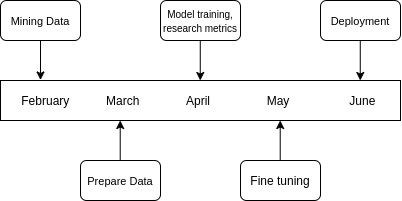

The diagram above was exported from draw.io. Its source (the exported page's mxGraphModel, read from the mxfile embedded in the PNG):
<mxGraphModel dx="563" dy="341" grid="1" gridSize="10" guides="1" tooltips="1" connect="1" arrows="1" fold="1" page="1" pageScale="1" pageWidth="827" pageHeight="1169" math="0" shadow="0">
  <root>
    <mxCell id="0" />
    <mxCell id="1" parent="0" />
    <mxCell id="TJ97IHLI00UJlSwTf05y-1" value="" style="rounded=1;whiteSpace=wrap;html=1;" parent="1" vertex="1">
      <mxGeometry x="240" y="80" width="80" height="40" as="geometry" />
    </mxCell>
    <mxCell id="TJ97IHLI00UJlSwTf05y-2" value="" style="rounded=0;whiteSpace=wrap;html=1;" parent="1" vertex="1">
      <mxGeometry x="240" y="160" width="400" height="40" as="geometry" />
    </mxCell>
    <mxCell id="TJ97IHLI00UJlSwTf05y-3" value="February&amp;nbsp; &amp;nbsp; &amp;nbsp; &amp;nbsp; &amp;nbsp; &amp;nbsp;March&amp;nbsp; &amp;nbsp; &amp;nbsp; &amp;nbsp; &amp;nbsp; &amp;nbsp; &amp;nbsp; April&amp;nbsp; &amp;nbsp; &amp;nbsp; &amp;nbsp; &amp;nbsp; &amp;nbsp; &amp;nbsp; &amp;nbsp; &amp;nbsp;May&amp;nbsp; &amp;nbsp; &amp;nbsp; &amp;nbsp; &amp;nbsp; &amp;nbsp; &amp;nbsp; &amp;nbsp; &amp;nbsp; June&amp;nbsp;" style="text;html=1;strokeColor=none;fillColor=none;align=center;verticalAlign=middle;whiteSpace=wrap;rounded=0;" parent="1" vertex="1">
      <mxGeometry x="250" y="170" width="380" height="20" as="geometry" />
    </mxCell>
    <mxCell id="TJ97IHLI00UJlSwTf05y-4" value="" style="endArrow=classic;html=1;exitX=0.5;exitY=1;exitDx=0;exitDy=0;entryX=0.1;entryY=-0.013;entryDx=0;entryDy=0;entryPerimeter=0;" parent="1" source="TJ97IHLI00UJlSwTf05y-1" target="TJ97IHLI00UJlSwTf05y-2" edge="1">
      <mxGeometry width="50" height="50" relative="1" as="geometry">
        <mxPoint x="340" y="110" as="sourcePoint" />
        <mxPoint x="280" y="160" as="targetPoint" />
      </mxGeometry>
    </mxCell>
    <mxCell id="TJ97IHLI00UJlSwTf05y-12" value="" style="endArrow=classic;html=1;exitX=0.5;exitY=1;exitDx=0;exitDy=0;entryX=0.1;entryY=-0.013;entryDx=0;entryDy=0;entryPerimeter=0;" parent="1" edge="1">
      <mxGeometry width="50" height="50" relative="1" as="geometry">
        <mxPoint x="439.76" y="120.52000000000001" as="sourcePoint" />
        <mxPoint x="439.76" y="159.99999999999997" as="targetPoint" />
      </mxGeometry>
    </mxCell>
    <mxCell id="TJ97IHLI00UJlSwTf05y-13" value="" style="endArrow=classic;html=1;exitX=0.5;exitY=1;exitDx=0;exitDy=0;entryX=0.1;entryY=-0.013;entryDx=0;entryDy=0;entryPerimeter=0;" parent="1" edge="1">
      <mxGeometry width="50" height="50" relative="1" as="geometry">
        <mxPoint x="599.76" y="120.52000000000001" as="sourcePoint" />
        <mxPoint x="599.76" y="159.99999999999997" as="targetPoint" />
      </mxGeometry>
    </mxCell>
    <mxCell id="TJ97IHLI00UJlSwTf05y-16" value="" style="endArrow=classic;html=1;" parent="1" edge="1">
      <mxGeometry width="50" height="50" relative="1" as="geometry">
        <mxPoint x="359.71000000000004" y="240" as="sourcePoint" />
        <mxPoint x="359.71000000000004" y="200" as="targetPoint" />
      </mxGeometry>
    </mxCell>
    <mxCell id="TJ97IHLI00UJlSwTf05y-17" value="" style="endArrow=classic;html=1;" parent="1" edge="1">
      <mxGeometry width="50" height="50" relative="1" as="geometry">
        <mxPoint x="519.71" y="240" as="sourcePoint" />
        <mxPoint x="519.71" y="200" as="targetPoint" />
      </mxGeometry>
    </mxCell>
    <mxCell id="TJ97IHLI00UJlSwTf05y-18" value="&lt;span style=&quot;font-size: 11px&quot;&gt;Mining Data&lt;/span&gt;" style="text;html=1;strokeColor=none;fillColor=none;align=center;verticalAlign=middle;whiteSpace=wrap;rounded=0;" parent="1" vertex="1">
      <mxGeometry x="240" y="80" width="80" height="40" as="geometry" />
    </mxCell>
    <mxCell id="TJ97IHLI00UJlSwTf05y-23" value="" style="rounded=1;whiteSpace=wrap;html=1;" parent="1" vertex="1">
      <mxGeometry x="400" y="80" width="80" height="40" as="geometry" />
    </mxCell>
    <mxCell id="TJ97IHLI00UJlSwTf05y-24" value="&lt;div&gt;&lt;font style=&quot;font-size: 10px&quot;&gt;Model training,&lt;/font&gt;&lt;/div&gt;&lt;div&gt;&lt;font style=&quot;font-size: 10px&quot;&gt;research metrics&lt;/font&gt;&lt;/div&gt;" style="text;html=1;strokeColor=none;fillColor=none;align=center;verticalAlign=middle;whiteSpace=wrap;rounded=0;" parent="1" vertex="1">
      <mxGeometry x="400" y="80" width="80" height="40" as="geometry" />
    </mxCell>
    <mxCell id="TJ97IHLI00UJlSwTf05y-25" value="" style="rounded=1;whiteSpace=wrap;html=1;" parent="1" vertex="1">
      <mxGeometry x="320" y="240" width="80" height="40" as="geometry" />
    </mxCell>
    <mxCell id="TJ97IHLI00UJlSwTf05y-26" value="&lt;span style=&quot;font-size: 11px&quot;&gt;Prepare Data&lt;/span&gt;" style="text;html=1;strokeColor=none;fillColor=none;align=center;verticalAlign=middle;whiteSpace=wrap;rounded=0;" parent="1" vertex="1">
      <mxGeometry x="320" y="240" width="80" height="40" as="geometry" />
    </mxCell>
    <mxCell id="TJ97IHLI00UJlSwTf05y-27" value="" style="rounded=1;whiteSpace=wrap;html=1;" parent="1" vertex="1">
      <mxGeometry x="560" y="80" width="80" height="40" as="geometry" />
    </mxCell>
    <mxCell id="TJ97IHLI00UJlSwTf05y-28" value="&lt;span style=&quot;font-size: 11px&quot;&gt;Deployment&lt;/span&gt;" style="text;html=1;strokeColor=none;fillColor=none;align=center;verticalAlign=middle;whiteSpace=wrap;rounded=0;" parent="1" vertex="1">
      <mxGeometry x="560" y="80" width="80" height="40" as="geometry" />
    </mxCell>
    <mxCell id="TJ97IHLI00UJlSwTf05y-29" value="" style="rounded=1;whiteSpace=wrap;html=1;" parent="1" vertex="1">
      <mxGeometry x="480" y="240" width="80" height="40" as="geometry" />
    </mxCell>
    <mxCell id="TJ97IHLI00UJlSwTf05y-30" value="&lt;font style=&quot;font-size: 12px&quot;&gt;Fine tuning&lt;/font&gt;" style="text;html=1;strokeColor=none;fillColor=none;align=center;verticalAlign=middle;whiteSpace=wrap;rounded=0;" parent="1" vertex="1">
      <mxGeometry x="480" y="240" width="80" height="40" as="geometry" />
    </mxCell>
  </root>
</mxGraphModel>